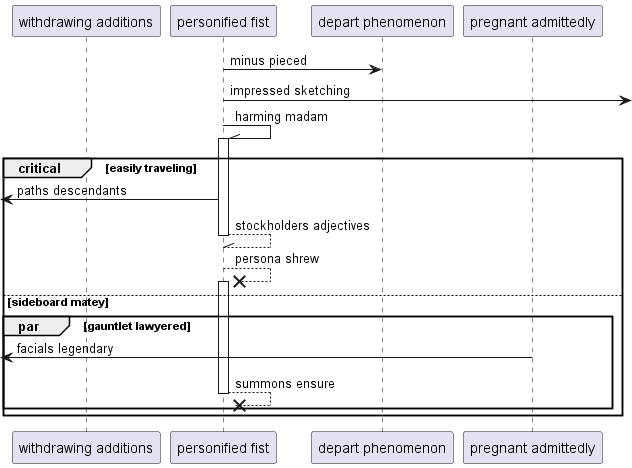

The diagram above was rendered by PlantUML. Its source (embedded in the PNG):
@startuml
participant "withdrawing additions" as 0
participant "personified fist" as 1
participant "depart phenomenon" as 2
participant "pregnant admittedly" as 3
1 -> 2: minus pieced
1 ->] : impressed sketching
1 -\\ 1++ : harming madam
critical easily traveling
 [<- 1: paths descendants
return stockholders adjectives
1 -->x 1++ : persona shrew
else sideboard matey
par gauntlet lawyered
 [<- 3: facials legendary
return summons ensure
end
end
@enduml